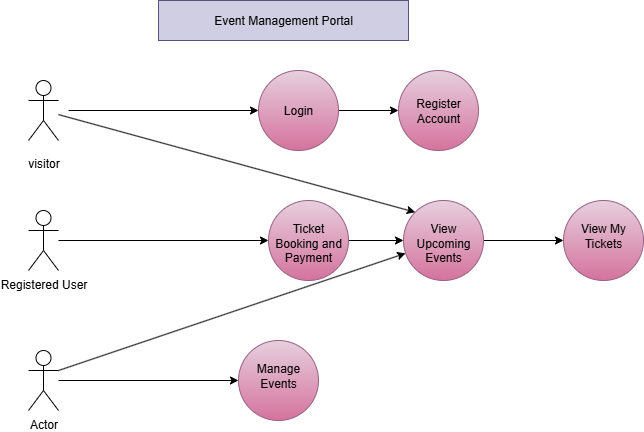

The diagram above was exported from draw.io. Its source (the exported page's mxGraphModel, read from the mxfile embedded in the PNG):
<mxGraphModel dx="1042" dy="562" grid="1" gridSize="10" guides="1" tooltips="1" connect="1" arrows="1" fold="1" page="1" pageScale="1" pageWidth="850" pageHeight="1100" math="0" shadow="0">
  <root>
    <mxCell id="0" />
    <mxCell id="1" parent="0" />
    <mxCell id="gVTZp0IYuSEAqmXk5Zz7-1" value="Event Management Portal" style="rounded=0;whiteSpace=wrap;html=1;fillColor=#d0cee2;strokeColor=#56517e;" vertex="1" parent="1">
      <mxGeometry x="290" y="30" width="250" height="40" as="geometry" />
    </mxCell>
    <mxCell id="gVTZp0IYuSEAqmXk5Zz7-8" value="" style="shape=umlActor;verticalLabelPosition=bottom;verticalAlign=top;html=1;outlineConnect=0;" vertex="1" parent="1">
      <mxGeometry x="160" y="110" width="30" height="60" as="geometry" />
    </mxCell>
    <mxCell id="gVTZp0IYuSEAqmXk5Zz7-9" value="visitor" style="text;html=1;align=center;verticalAlign=middle;resizable=0;points=[];autosize=1;strokeColor=none;fillColor=none;" vertex="1" parent="1">
      <mxGeometry x="150" y="178" width="50" height="30" as="geometry" />
    </mxCell>
    <mxCell id="gVTZp0IYuSEAqmXk5Zz7-12" value="" style="edgeStyle=orthogonalEdgeStyle;rounded=0;orthogonalLoop=1;jettySize=auto;html=1;" edge="1" parent="1" source="gVTZp0IYuSEAqmXk5Zz7-10" target="gVTZp0IYuSEAqmXk5Zz7-11">
      <mxGeometry relative="1" as="geometry" />
    </mxCell>
    <mxCell id="gVTZp0IYuSEAqmXk5Zz7-10" value="Login" style="ellipse;whiteSpace=wrap;html=1;aspect=fixed;fillColor=#e6d0de;gradientColor=#d5739d;strokeColor=#996185;" vertex="1" parent="1">
      <mxGeometry x="390" y="100" width="80" height="80" as="geometry" />
    </mxCell>
    <mxCell id="gVTZp0IYuSEAqmXk5Zz7-11" value="Register&lt;div&gt;Account&lt;/div&gt;" style="ellipse;whiteSpace=wrap;html=1;aspect=fixed;fillColor=#e6d0de;gradientColor=#d5739d;strokeColor=#996185;" vertex="1" parent="1">
      <mxGeometry x="530" y="100" width="80" height="80" as="geometry" />
    </mxCell>
    <mxCell id="gVTZp0IYuSEAqmXk5Zz7-19" value="" style="edgeStyle=orthogonalEdgeStyle;rounded=0;orthogonalLoop=1;jettySize=auto;html=1;" edge="1" parent="1" source="gVTZp0IYuSEAqmXk5Zz7-17" target="gVTZp0IYuSEAqmXk5Zz7-18">
      <mxGeometry relative="1" as="geometry" />
    </mxCell>
    <mxCell id="gVTZp0IYuSEAqmXk5Zz7-17" value="Registered User" style="shape=umlActor;verticalLabelPosition=bottom;verticalAlign=top;html=1;outlineConnect=0;" vertex="1" parent="1">
      <mxGeometry x="160" y="240" width="30" height="60" as="geometry" />
    </mxCell>
    <mxCell id="gVTZp0IYuSEAqmXk5Zz7-21" value="" style="edgeStyle=orthogonalEdgeStyle;rounded=0;orthogonalLoop=1;jettySize=auto;html=1;" edge="1" parent="1" source="gVTZp0IYuSEAqmXk5Zz7-18" target="gVTZp0IYuSEAqmXk5Zz7-20">
      <mxGeometry relative="1" as="geometry" />
    </mxCell>
    <mxCell id="gVTZp0IYuSEAqmXk5Zz7-18" value="&lt;div&gt;&lt;br&gt;&lt;/div&gt;Ticket&lt;div&gt;Booking and Payment&lt;/div&gt;" style="ellipse;whiteSpace=wrap;html=1;verticalAlign=top;fillColor=#e6d0de;gradientColor=#d5739d;strokeColor=#996185;" vertex="1" parent="1">
      <mxGeometry x="400" y="230" width="80" height="80" as="geometry" />
    </mxCell>
    <mxCell id="gVTZp0IYuSEAqmXk5Zz7-23" value="" style="edgeStyle=orthogonalEdgeStyle;rounded=0;orthogonalLoop=1;jettySize=auto;html=1;" edge="1" parent="1" source="gVTZp0IYuSEAqmXk5Zz7-20" target="gVTZp0IYuSEAqmXk5Zz7-22">
      <mxGeometry relative="1" as="geometry" />
    </mxCell>
    <mxCell id="gVTZp0IYuSEAqmXk5Zz7-20" value="&lt;div&gt;&lt;br&gt;&lt;/div&gt;View&lt;div&gt;Upcoming&lt;/div&gt;&lt;div&gt;Events&lt;/div&gt;" style="ellipse;whiteSpace=wrap;html=1;verticalAlign=top;fillColor=#e6d0de;gradientColor=#d5739d;strokeColor=#996185;" vertex="1" parent="1">
      <mxGeometry x="535" y="230" width="80" height="80" as="geometry" />
    </mxCell>
    <mxCell id="gVTZp0IYuSEAqmXk5Zz7-22" value="&lt;div&gt;&lt;br&gt;&lt;/div&gt;View My&lt;div&gt;Tickets&lt;/div&gt;" style="ellipse;whiteSpace=wrap;html=1;verticalAlign=top;align=center;fillColor=#e6d0de;gradientColor=#d5739d;strokeColor=#996185;" vertex="1" parent="1">
      <mxGeometry x="695" y="230" width="80" height="80" as="geometry" />
    </mxCell>
    <mxCell id="gVTZp0IYuSEAqmXk5Zz7-26" value="" style="edgeStyle=orthogonalEdgeStyle;rounded=0;orthogonalLoop=1;jettySize=auto;html=1;" edge="1" parent="1" source="gVTZp0IYuSEAqmXk5Zz7-24" target="gVTZp0IYuSEAqmXk5Zz7-25">
      <mxGeometry relative="1" as="geometry" />
    </mxCell>
    <mxCell id="gVTZp0IYuSEAqmXk5Zz7-24" value="Actor" style="shape=umlActor;verticalLabelPosition=bottom;verticalAlign=top;html=1;outlineConnect=0;" vertex="1" parent="1">
      <mxGeometry x="160" y="380" width="30" height="60" as="geometry" />
    </mxCell>
    <mxCell id="gVTZp0IYuSEAqmXk5Zz7-25" value="&lt;div&gt;&lt;br&gt;&lt;/div&gt;&lt;div&gt;Manage&lt;/div&gt;&lt;div&gt;Events&lt;/div&gt;" style="ellipse;whiteSpace=wrap;html=1;verticalAlign=top;fillColor=#e6d0de;gradientColor=#d5739d;strokeColor=#996185;" vertex="1" parent="1">
      <mxGeometry x="370" y="370" width="80" height="80" as="geometry" />
    </mxCell>
    <mxCell id="gVTZp0IYuSEAqmXk5Zz7-27" value="" style="endArrow=classic;html=1;rounded=0;" edge="1" parent="1" target="gVTZp0IYuSEAqmXk5Zz7-20">
      <mxGeometry width="50" height="50" relative="1" as="geometry">
        <mxPoint x="190" y="400" as="sourcePoint" />
        <mxPoint x="240" y="350" as="targetPoint" />
      </mxGeometry>
    </mxCell>
    <mxCell id="gVTZp0IYuSEAqmXk5Zz7-28" value="" style="endArrow=classic;html=1;rounded=0;entryX=0;entryY=0;entryDx=0;entryDy=0;" edge="1" parent="1" source="gVTZp0IYuSEAqmXk5Zz7-8" target="gVTZp0IYuSEAqmXk5Zz7-20">
      <mxGeometry width="50" height="50" relative="1" as="geometry">
        <mxPoint x="270" y="220" as="sourcePoint" />
        <mxPoint x="320" y="170" as="targetPoint" />
      </mxGeometry>
    </mxCell>
    <mxCell id="gVTZp0IYuSEAqmXk5Zz7-29" value="" style="endArrow=classic;html=1;rounded=0;entryX=0;entryY=0.5;entryDx=0;entryDy=0;" edge="1" parent="1" target="gVTZp0IYuSEAqmXk5Zz7-10">
      <mxGeometry width="50" height="50" relative="1" as="geometry">
        <mxPoint x="200" y="140" as="sourcePoint" />
        <mxPoint x="330" y="120" as="targetPoint" />
      </mxGeometry>
    </mxCell>
  </root>
</mxGraphModel>